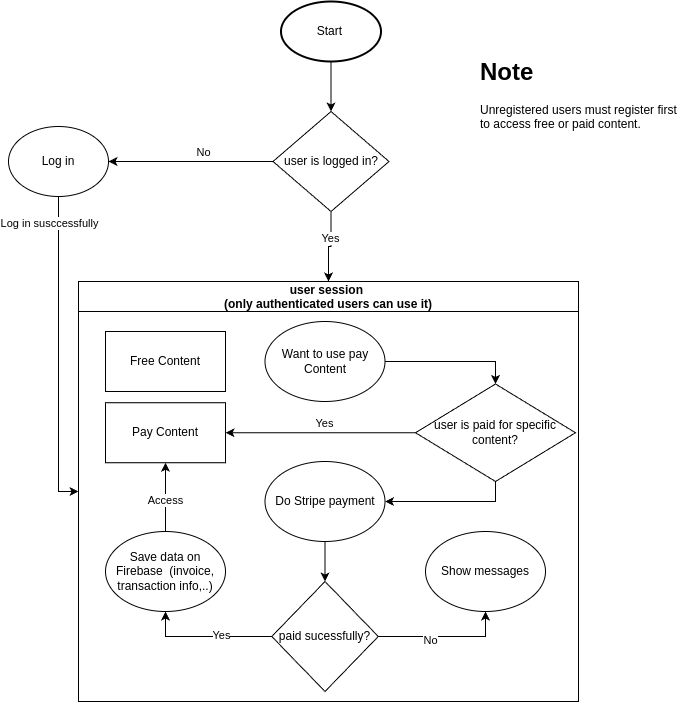

The diagram above was exported from draw.io. Its source (the exported page's mxGraphModel, read from the mxfile embedded in the PNG):
<mxGraphModel dx="1042" dy="578" grid="1" gridSize="10" guides="1" tooltips="1" connect="1" arrows="1" fold="1" page="1" pageScale="1" pageWidth="827" pageHeight="1169" math="0" shadow="0">
  <root>
    <mxCell id="0" />
    <mxCell id="1" parent="0" />
    <mxCell id="PEek-6TUyMMJaU3UGs1W-6" style="edgeStyle=orthogonalEdgeStyle;rounded=0;orthogonalLoop=1;jettySize=auto;html=1;" edge="1" parent="1" source="PEek-6TUyMMJaU3UGs1W-2" target="PEek-6TUyMMJaU3UGs1W-3">
      <mxGeometry relative="1" as="geometry" />
    </mxCell>
    <mxCell id="PEek-6TUyMMJaU3UGs1W-2" value="Start&amp;nbsp;" style="strokeWidth=2;html=1;shape=mxgraph.flowchart.start_1;whiteSpace=wrap;" vertex="1" parent="1">
      <mxGeometry x="342.5" y="10" width="100" height="60" as="geometry" />
    </mxCell>
    <mxCell id="PEek-6TUyMMJaU3UGs1W-8" style="edgeStyle=orthogonalEdgeStyle;rounded=0;orthogonalLoop=1;jettySize=auto;html=1;exitX=0;exitY=0.5;exitDx=0;exitDy=0;entryX=1;entryY=0.5;entryDx=0;entryDy=0;" edge="1" parent="1" source="PEek-6TUyMMJaU3UGs1W-3" target="PEek-6TUyMMJaU3UGs1W-7">
      <mxGeometry relative="1" as="geometry" />
    </mxCell>
    <mxCell id="PEek-6TUyMMJaU3UGs1W-11" value="No" style="edgeLabel;html=1;align=center;verticalAlign=middle;resizable=0;points=[];" vertex="1" connectable="0" parent="PEek-6TUyMMJaU3UGs1W-8">
      <mxGeometry x="0.0106" relative="1" as="geometry">
        <mxPoint x="13" y="-10" as="offset" />
      </mxGeometry>
    </mxCell>
    <mxCell id="PEek-6TUyMMJaU3UGs1W-12" style="edgeStyle=orthogonalEdgeStyle;rounded=0;orthogonalLoop=1;jettySize=auto;html=1;" edge="1" parent="1" source="PEek-6TUyMMJaU3UGs1W-3" target="PEek-6TUyMMJaU3UGs1W-5">
      <mxGeometry relative="1" as="geometry" />
    </mxCell>
    <mxCell id="PEek-6TUyMMJaU3UGs1W-13" value="Yes" style="edgeLabel;html=1;align=center;verticalAlign=middle;resizable=0;points=[];" vertex="1" connectable="0" parent="PEek-6TUyMMJaU3UGs1W-12">
      <mxGeometry x="-0.2778" y="-1" relative="1" as="geometry">
        <mxPoint as="offset" />
      </mxGeometry>
    </mxCell>
    <mxCell id="PEek-6TUyMMJaU3UGs1W-3" value="user is logged in?" style="rhombus;whiteSpace=wrap;html=1;" vertex="1" parent="1">
      <mxGeometry x="334.5" y="120" width="116" height="100" as="geometry" />
    </mxCell>
    <mxCell id="PEek-6TUyMMJaU3UGs1W-5" value="user session &#10;(only authenticated users can use it)" style="swimlane;startSize=30;" vertex="1" parent="1">
      <mxGeometry x="140" y="290" width="500" height="420" as="geometry" />
    </mxCell>
    <mxCell id="PEek-6TUyMMJaU3UGs1W-15" value="Free Content" style="rounded=0;whiteSpace=wrap;html=1;" vertex="1" parent="PEek-6TUyMMJaU3UGs1W-5">
      <mxGeometry x="27" y="50" width="120" height="60" as="geometry" />
    </mxCell>
    <mxCell id="PEek-6TUyMMJaU3UGs1W-16" value="Pay Content" style="rounded=0;whiteSpace=wrap;html=1;" vertex="1" parent="PEek-6TUyMMJaU3UGs1W-5">
      <mxGeometry x="27" y="121.25" width="120" height="60" as="geometry" />
    </mxCell>
    <mxCell id="PEek-6TUyMMJaU3UGs1W-25" style="edgeStyle=orthogonalEdgeStyle;rounded=0;orthogonalLoop=1;jettySize=auto;html=1;entryX=0.5;entryY=0;entryDx=0;entryDy=0;" edge="1" parent="PEek-6TUyMMJaU3UGs1W-5" source="PEek-6TUyMMJaU3UGs1W-19" target="PEek-6TUyMMJaU3UGs1W-20">
      <mxGeometry relative="1" as="geometry" />
    </mxCell>
    <mxCell id="PEek-6TUyMMJaU3UGs1W-19" value="Want to use pay Content" style="ellipse;whiteSpace=wrap;html=1;" vertex="1" parent="PEek-6TUyMMJaU3UGs1W-5">
      <mxGeometry x="186.5" y="40" width="120" height="80" as="geometry" />
    </mxCell>
    <mxCell id="PEek-6TUyMMJaU3UGs1W-26" style="edgeStyle=orthogonalEdgeStyle;rounded=0;orthogonalLoop=1;jettySize=auto;html=1;entryX=1;entryY=0.5;entryDx=0;entryDy=0;" edge="1" parent="PEek-6TUyMMJaU3UGs1W-5" source="PEek-6TUyMMJaU3UGs1W-20" target="PEek-6TUyMMJaU3UGs1W-16">
      <mxGeometry relative="1" as="geometry" />
    </mxCell>
    <mxCell id="PEek-6TUyMMJaU3UGs1W-27" value="Yes" style="edgeLabel;html=1;align=center;verticalAlign=middle;resizable=0;points=[];" vertex="1" connectable="0" parent="PEek-6TUyMMJaU3UGs1W-26">
      <mxGeometry x="-0.2115" y="2" relative="1" as="geometry">
        <mxPoint x="-17" y="-12" as="offset" />
      </mxGeometry>
    </mxCell>
    <mxCell id="PEek-6TUyMMJaU3UGs1W-38" style="edgeStyle=orthogonalEdgeStyle;rounded=0;orthogonalLoop=1;jettySize=auto;html=1;entryX=1;entryY=0.5;entryDx=0;entryDy=0;" edge="1" parent="PEek-6TUyMMJaU3UGs1W-5" source="PEek-6TUyMMJaU3UGs1W-20" target="PEek-6TUyMMJaU3UGs1W-37">
      <mxGeometry relative="1" as="geometry">
        <Array as="points">
          <mxPoint x="417" y="220" />
        </Array>
      </mxGeometry>
    </mxCell>
    <mxCell id="PEek-6TUyMMJaU3UGs1W-20" value="user is paid for specific content?" style="rhombus;whiteSpace=wrap;html=1;" vertex="1" parent="PEek-6TUyMMJaU3UGs1W-5">
      <mxGeometry x="337" y="102.5" width="160" height="97.5" as="geometry" />
    </mxCell>
    <mxCell id="PEek-6TUyMMJaU3UGs1W-41" style="edgeStyle=orthogonalEdgeStyle;rounded=0;orthogonalLoop=1;jettySize=auto;html=1;entryX=0.5;entryY=1;entryDx=0;entryDy=0;" edge="1" parent="PEek-6TUyMMJaU3UGs1W-5" source="PEek-6TUyMMJaU3UGs1W-34" target="PEek-6TUyMMJaU3UGs1W-40">
      <mxGeometry relative="1" as="geometry" />
    </mxCell>
    <mxCell id="PEek-6TUyMMJaU3UGs1W-42" value="Yes" style="edgeLabel;html=1;align=center;verticalAlign=middle;resizable=0;points=[];" vertex="1" connectable="0" parent="PEek-6TUyMMJaU3UGs1W-41">
      <mxGeometry x="-0.2292" y="-2" relative="1" as="geometry">
        <mxPoint as="offset" />
      </mxGeometry>
    </mxCell>
    <mxCell id="PEek-6TUyMMJaU3UGs1W-46" style="edgeStyle=orthogonalEdgeStyle;rounded=0;orthogonalLoop=1;jettySize=auto;html=1;exitX=1;exitY=0.5;exitDx=0;exitDy=0;entryX=0.5;entryY=1;entryDx=0;entryDy=0;" edge="1" parent="PEek-6TUyMMJaU3UGs1W-5" source="PEek-6TUyMMJaU3UGs1W-34" target="PEek-6TUyMMJaU3UGs1W-45">
      <mxGeometry relative="1" as="geometry" />
    </mxCell>
    <mxCell id="PEek-6TUyMMJaU3UGs1W-47" value="No" style="edgeLabel;html=1;align=center;verticalAlign=middle;resizable=0;points=[];" vertex="1" connectable="0" parent="PEek-6TUyMMJaU3UGs1W-46">
      <mxGeometry x="-0.2149" y="-3" relative="1" as="geometry">
        <mxPoint as="offset" />
      </mxGeometry>
    </mxCell>
    <mxCell id="PEek-6TUyMMJaU3UGs1W-34" value="paid sucessfully?" style="rhombus;whiteSpace=wrap;html=1;" vertex="1" parent="PEek-6TUyMMJaU3UGs1W-5">
      <mxGeometry x="193.25" y="300" width="106.5" height="110" as="geometry" />
    </mxCell>
    <mxCell id="PEek-6TUyMMJaU3UGs1W-39" style="edgeStyle=orthogonalEdgeStyle;rounded=0;orthogonalLoop=1;jettySize=auto;html=1;entryX=0.5;entryY=0;entryDx=0;entryDy=0;" edge="1" parent="PEek-6TUyMMJaU3UGs1W-5" source="PEek-6TUyMMJaU3UGs1W-37" target="PEek-6TUyMMJaU3UGs1W-34">
      <mxGeometry relative="1" as="geometry" />
    </mxCell>
    <mxCell id="PEek-6TUyMMJaU3UGs1W-37" value="Do Stripe payment" style="ellipse;whiteSpace=wrap;html=1;" vertex="1" parent="PEek-6TUyMMJaU3UGs1W-5">
      <mxGeometry x="186.5" y="180" width="120" height="80" as="geometry" />
    </mxCell>
    <mxCell id="PEek-6TUyMMJaU3UGs1W-43" style="edgeStyle=orthogonalEdgeStyle;rounded=0;orthogonalLoop=1;jettySize=auto;html=1;entryX=0.5;entryY=1;entryDx=0;entryDy=0;" edge="1" parent="PEek-6TUyMMJaU3UGs1W-5" source="PEek-6TUyMMJaU3UGs1W-40" target="PEek-6TUyMMJaU3UGs1W-16">
      <mxGeometry relative="1" as="geometry" />
    </mxCell>
    <mxCell id="PEek-6TUyMMJaU3UGs1W-44" value="Access" style="edgeLabel;html=1;align=center;verticalAlign=middle;resizable=0;points=[];" vertex="1" connectable="0" parent="PEek-6TUyMMJaU3UGs1W-43">
      <mxGeometry x="-0.0594" y="1" relative="1" as="geometry">
        <mxPoint as="offset" />
      </mxGeometry>
    </mxCell>
    <mxCell id="PEek-6TUyMMJaU3UGs1W-40" value="Save data on Firebase&amp;nbsp; (invoice, transaction info,..)" style="ellipse;whiteSpace=wrap;html=1;" vertex="1" parent="PEek-6TUyMMJaU3UGs1W-5">
      <mxGeometry x="27" y="250" width="120" height="80" as="geometry" />
    </mxCell>
    <mxCell id="PEek-6TUyMMJaU3UGs1W-45" value="Show messages" style="ellipse;whiteSpace=wrap;html=1;" vertex="1" parent="PEek-6TUyMMJaU3UGs1W-5">
      <mxGeometry x="347" y="250" width="120" height="80" as="geometry" />
    </mxCell>
    <mxCell id="PEek-6TUyMMJaU3UGs1W-9" style="edgeStyle=orthogonalEdgeStyle;rounded=0;orthogonalLoop=1;jettySize=auto;html=1;entryX=0;entryY=0.5;entryDx=0;entryDy=0;" edge="1" parent="1" source="PEek-6TUyMMJaU3UGs1W-7" target="PEek-6TUyMMJaU3UGs1W-5">
      <mxGeometry relative="1" as="geometry" />
    </mxCell>
    <mxCell id="PEek-6TUyMMJaU3UGs1W-10" value="Log in susccessfully" style="edgeLabel;html=1;align=center;verticalAlign=middle;resizable=0;points=[];" vertex="1" connectable="0" parent="PEek-6TUyMMJaU3UGs1W-9">
      <mxGeometry x="-0.431" relative="1" as="geometry">
        <mxPoint x="-10" y="-64" as="offset" />
      </mxGeometry>
    </mxCell>
    <mxCell id="PEek-6TUyMMJaU3UGs1W-7" value="Log in" style="ellipse;whiteSpace=wrap;html=1;" vertex="1" parent="1">
      <mxGeometry x="70" y="135" width="100" height="70" as="geometry" />
    </mxCell>
    <mxCell id="PEek-6TUyMMJaU3UGs1W-48" value="&lt;h1 style=&quot;margin-top: 0px;&quot;&gt;Note&lt;/h1&gt;&lt;div&gt;Unregistered users must register first to access free or paid content.&lt;/div&gt;" style="text;html=1;whiteSpace=wrap;overflow=hidden;rounded=0;" vertex="1" parent="1">
      <mxGeometry x="540" y="60" width="210" height="100" as="geometry" />
    </mxCell>
  </root>
</mxGraphModel>